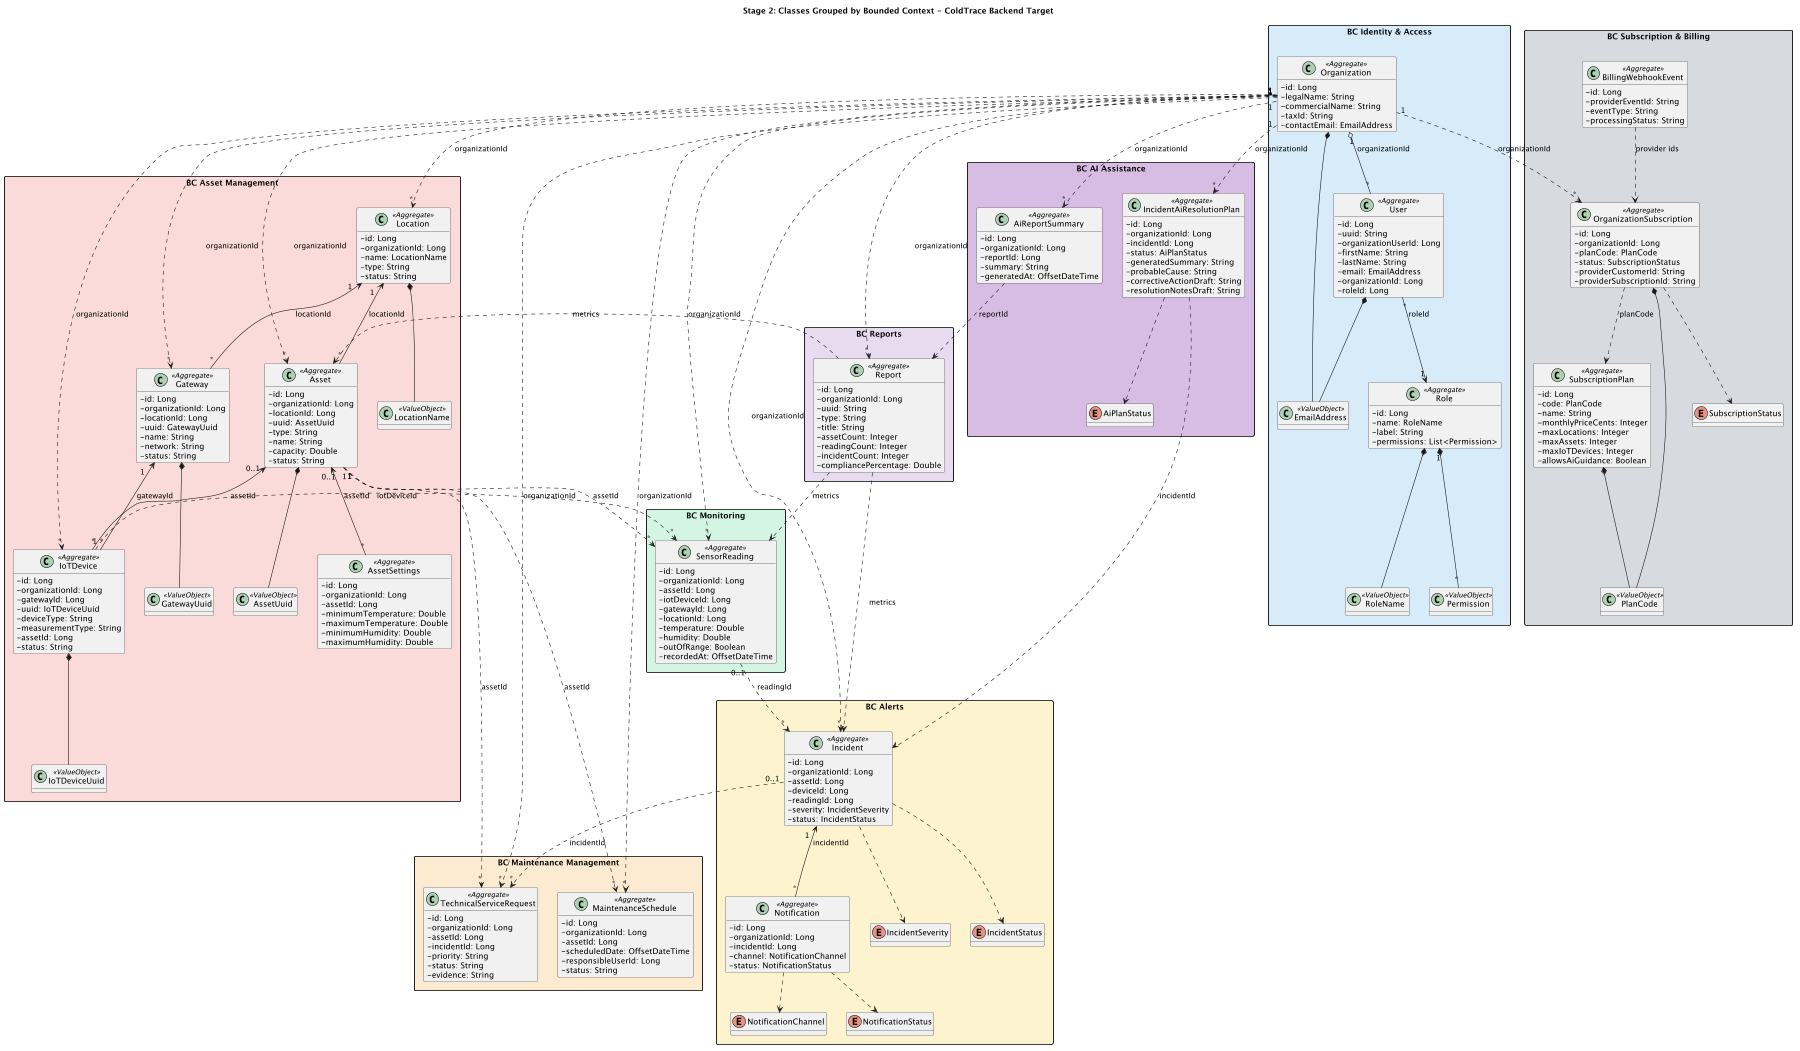

The diagram above was rendered by PlantUML. Its source (embedded in the PNG):
@startuml

title Stage 2: Classes Grouped by Bounded Context - ColdTrace Backend Target

scale 1800 width
skinparam classAttributeIconSize 0
skinparam nodesep 35
skinparam ranksep 40
skinparam packageStyle rectangle
skinparam shadowing false
hide methods

package "BC Identity & Access" #D6EAF8 {

  class Organization <<Aggregate>> {
    - id: Long
    - legalName: String
    - commercialName: String
    - taxId: String
    - contactEmail: EmailAddress
  }

  class User <<Aggregate>> {
    - id: Long
    - uuid: String
    - organizationUserId: Long
    - firstName: String
    - lastName: String
    - email: EmailAddress
    - organizationId: Long
    - roleId: Long
  }

  class Role <<Aggregate>> {
    - id: Long
    - name: RoleName
    - label: String
    - permissions: List<Permission>
  }

  class EmailAddress <<ValueObject>>
  class RoleName <<ValueObject>>
  class Permission <<ValueObject>>

  Organization "1" o-- "*" User : organizationId
  User "*" --> "1" Role : roleId
  Role "1" *-- "*" Permission
  Organization *-- EmailAddress
  User *-- EmailAddress
  Role *-- RoleName
}

package "BC Asset Management" #FADBD8 {
  class Location <<Aggregate>> {
    - id: Long
    - organizationId: Long
    - name: LocationName
    - type: String
    - status: String
  }

  class Asset <<Aggregate>> {
    - id: Long
    - organizationId: Long
    - locationId: Long
    - uuid: AssetUuid
    - type: String
    - name: String
    - capacity: Double
    - status: String
  }

  class Gateway <<Aggregate>> {
    - id: Long
    - organizationId: Long
    - locationId: Long
    - uuid: GatewayUuid
    - name: String
    - network: String
    - status: String
  }

  class IoTDevice <<Aggregate>> {
    - id: Long
    - organizationId: Long
    - gatewayId: Long
    - uuid: IoTDeviceUuid
    - deviceType: String
    - measurementType: String
    - assetId: Long
    - status: String
  }

  class AssetSettings <<Aggregate>> {
    - id: Long
    - organizationId: Long
    - assetId: Long
    - minimumTemperature: Double
    - maximumTemperature: Double
    - minimumHumidity: Double
    - maximumHumidity: Double
  }

  class LocationName <<ValueObject>>
  class AssetUuid <<ValueObject>>
  class GatewayUuid <<ValueObject>>
  class IoTDeviceUuid <<ValueObject>>

  Location "1" <-- "*" Asset : locationId
  Location "1" <-- "*" Gateway : locationId
  Gateway "1" <-- "*" IoTDevice : gatewayId
  Asset "0..1" <-- "*" IoTDevice : assetId
  Asset "0..1" <-- "*" AssetSettings : assetId
  Location *-- LocationName
  Asset *-- AssetUuid
  Gateway *-- GatewayUuid
  IoTDevice *-- IoTDeviceUuid
}

package "BC Monitoring" #D5F5E3 {
  class SensorReading <<Aggregate>> {
    - id: Long
    - organizationId: Long
    - assetId: Long
    - iotDeviceId: Long
    - gatewayId: Long
    - locationId: Long
    - temperature: Double
    - humidity: Double
    - outOfRange: Boolean
    - recordedAt: OffsetDateTime
  }
}

package "BC Alerts" #FCF3CF {
  class Incident <<Aggregate>> {
    - id: Long
    - organizationId: Long
    - assetId: Long
    - deviceId: Long
    - readingId: Long
    - severity: IncidentSeverity
    - status: IncidentStatus
  }

  class Notification <<Aggregate>> {
    - id: Long
    - organizationId: Long
    - incidentId: Long
    - channel: NotificationChannel
    - status: NotificationStatus
  }

  enum IncidentSeverity
  enum IncidentStatus
  enum NotificationChannel
  enum NotificationStatus

  Incident "1" <-- "*" Notification : incidentId
  Incident ..> IncidentSeverity
  Incident ..> IncidentStatus
  Notification ..> NotificationChannel
  Notification ..> NotificationStatus
}

package "BC Maintenance Management" #FDEBD0 {
  class MaintenanceSchedule <<Aggregate>> {
    - id: Long
    - organizationId: Long
    - assetId: Long
    - scheduledDate: OffsetDateTime
    - responsibleUserId: Long
    - status: String
  }

  class TechnicalServiceRequest <<Aggregate>> {
    - id: Long
    - organizationId: Long
    - assetId: Long
    - incidentId: Long
    - priority: String
    - status: String
    - evidence: String
  }
}

package "BC Reports" #E8DAEF {
  class Report <<Aggregate>> {
    - id: Long
    - organizationId: Long
    - uuid: String
    - type: String
    - title: String
    - assetCount: Integer
    - readingCount: Integer
    - incidentCount: Integer
    - compliancePercentage: Double
  }
}

package "BC AI Assistance" #D7BDE2 {
  class IncidentAiResolutionPlan <<Aggregate>> {
    - id: Long
    - organizationId: Long
    - incidentId: Long
    - status: AiPlanStatus
    - generatedSummary: String
    - probableCause: String
    - correctiveActionDraft: String
    - resolutionNotesDraft: String
  }

  class AiReportSummary <<Aggregate>> {
    - id: Long
    - organizationId: Long
    - reportId: Long
    - summary: String
    - generatedAt: OffsetDateTime
  }

  enum AiPlanStatus
  IncidentAiResolutionPlan ..> AiPlanStatus
}

package "BC Subscription & Billing" #D6DBDF {
  class SubscriptionPlan <<Aggregate>> {
    - id: Long
    - code: PlanCode
    - name: String
    - monthlyPriceCents: Integer
    - maxLocations: Integer
    - maxAssets: Integer
    - maxIoTDevices: Integer
    - allowsAiGuidance: Boolean
  }

  class OrganizationSubscription <<Aggregate>> {
    - id: Long
    - organizationId: Long
    - planCode: PlanCode
    - status: SubscriptionStatus
    - providerCustomerId: String
    - providerSubscriptionId: String
  }

  class BillingWebhookEvent <<Aggregate>> {
    - id: Long
    - providerEventId: String
    - eventType: String
    - processingStatus: String
  }

  class PlanCode <<ValueObject>>
  enum SubscriptionStatus
  SubscriptionPlan *-- PlanCode
  OrganizationSubscription *-- PlanCode
  OrganizationSubscription ..> SubscriptionStatus
}

Organization "1" ..> "*" Location : organizationId
Organization "1" ..> "*" Asset : organizationId
Organization "1" ..> "*" Gateway : organizationId
Organization "1" ..> "*" IoTDevice : organizationId
Organization "1" ..> "*" SensorReading : organizationId
Organization "1" ..> "*" Incident : organizationId
Organization "1" ..> "*" MaintenanceSchedule : organizationId
Organization "1" ..> "*" TechnicalServiceRequest : organizationId
Organization "1" ..> "*" Report : organizationId
Organization "1" ..> "*" IncidentAiResolutionPlan : organizationId
Organization "1" ..> "*" AiReportSummary : organizationId
Organization "1" ..> "*" OrganizationSubscription : organizationId

Asset "1" ..> "*" SensorReading : assetId
IoTDevice "1" ..> "*" SensorReading : iotDeviceId
SensorReading "0..1" ..> "*" Incident : readingId
Incident "0..1" ..> "*" TechnicalServiceRequest : incidentId
Asset "1" ..> "*" MaintenanceSchedule : assetId
Asset "1" ..> "*" TechnicalServiceRequest : assetId
Report ..> SensorReading : metrics
Report ..> Incident : metrics
Report ..> Asset : metrics
IncidentAiResolutionPlan ..> Incident : incidentId
AiReportSummary ..> Report : reportId
OrganizationSubscription ..> SubscriptionPlan : planCode
BillingWebhookEvent ..> OrganizationSubscription : provider ids

@enduml